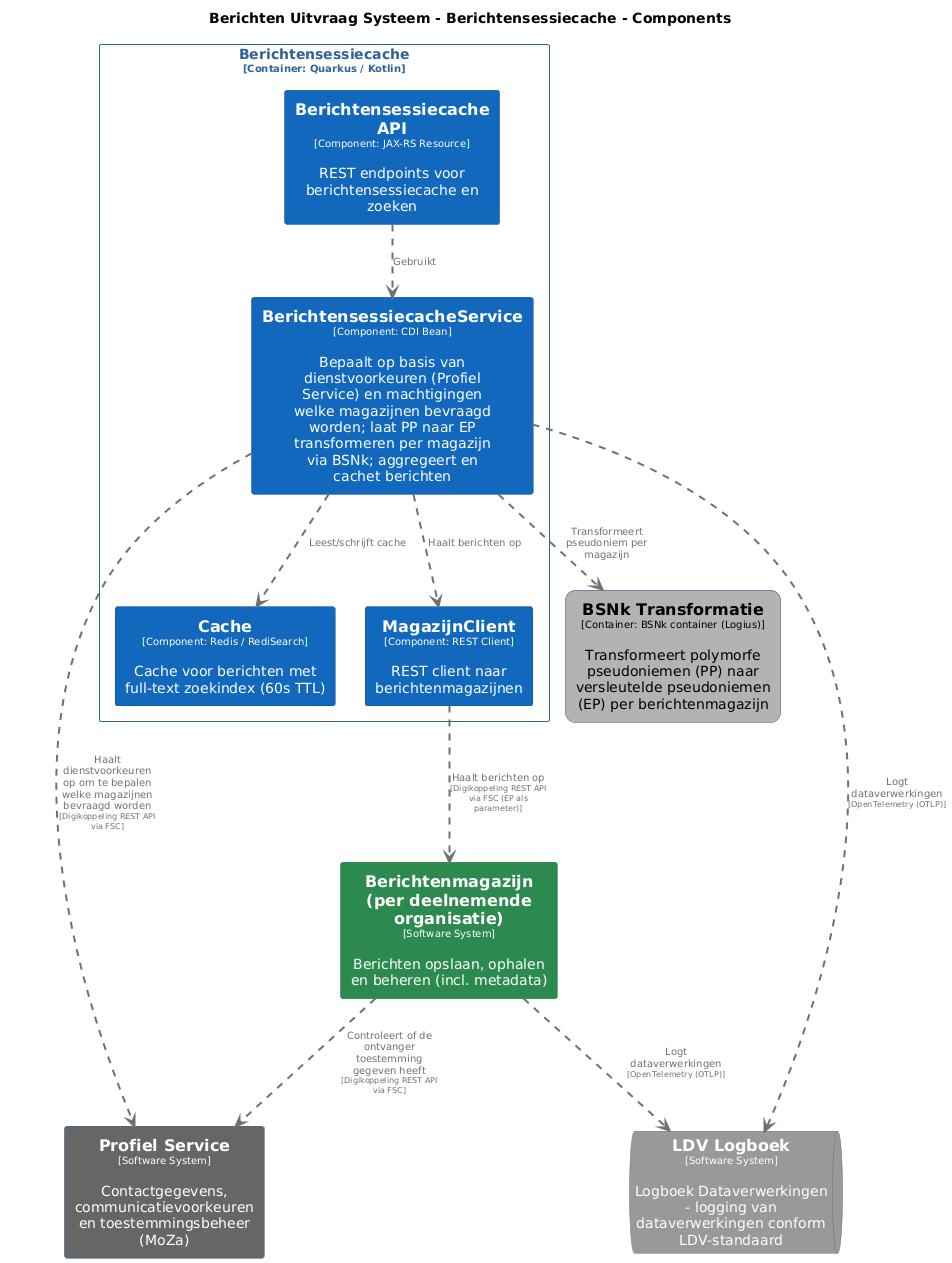

The diagram above was rendered by PlantUML. Its source (embedded in the PNG):
@startuml
set separator none
title Berichten Uitvraag Systeem - Berichtensessiecache - Components

top to bottom direction
skinparam ranksep 60
skinparam nodesep 30

skinparam {
  arrowFontSize 10
  defaultTextAlignment center
  wrapWidth 200
  maxMessageSize 100
}

hide stereotype

skinparam rectangle<<BerichtenUitvraagSysteem.BSNkTransformatie>> {
  BackgroundColor #b3b3b3
  FontColor #000000
  BorderColor #0b4884
  roundCorner 20
  shadowing false
}
skinparam rectangle<<Berichtenmagazijnperdeelnemendeorganisatie>> {
  BackgroundColor #2d8a4e
  FontColor #ffffff
  BorderColor #1e6b38
  shadowing false
}
skinparam rectangle<<BerichtenUitvraagSysteem.Berichtensessiecache.BerichtensessiecacheAPI>> {
  BackgroundColor #1168bd
  FontColor #ffffff
  BorderColor #0b4884
  shadowing false
}
skinparam rectangle<<BerichtenUitvraagSysteem.Berichtensessiecache.BerichtensessiecacheService>> {
  BackgroundColor #1168bd
  FontColor #ffffff
  BorderColor #0b4884
  shadowing false
}
skinparam rectangle<<BerichtenUitvraagSysteem.Berichtensessiecache.Cache>> {
  BackgroundColor #1168bd
  FontColor #ffffff
  BorderColor #0b4884
  shadowing false
}
skinparam queue<<LDVLogboek>> {
  BackgroundColor #999999
  FontColor #ffffff
  BorderColor #6b6b6b
  shadowing false
}
skinparam rectangle<<BerichtenUitvraagSysteem.Berichtensessiecache.MagazijnClient>> {
  BackgroundColor #1168bd
  FontColor #ffffff
  BorderColor #0b4884
  shadowing false
}
skinparam rectangle<<ProfielService>> {
  BackgroundColor #666666
  FontColor #ffffff
  BorderColor #0b4884
  shadowing false
}
skinparam rectangle<<BerichtenUitvraagSysteem.Berichtensessiecache>> {
  BorderColor #2e6295
  FontColor #2e6295
  shadowing false
}

rectangle "==Profiel Service\n<size:10>[Software System]</size>\n\nContactgegevens, communicatievoorkeuren en toestemmingsbeheer (MoZa)" <<ProfielService>> as ProfielService
rectangle "==Berichtenmagazijn (per deelnemende organisatie)\n<size:10>[Software System]</size>\n\nBerichten opslaan, ophalen en beheren (incl. metadata)" <<Berichtenmagazijnperdeelnemendeorganisatie>> as Berichtenmagazijnperdeelnemendeorganisatie
rectangle "==BSNk Transformatie\n<size:10>[Container: BSNk container (Logius)]</size>\n\nTransformeert polymorfe pseudoniemen (PP) naar versleutelde pseudoniemen (EP) per berichtenmagazijn" <<BerichtenUitvraagSysteem.BSNkTransformatie>> as BerichtenUitvraagSysteem.BSNkTransformatie
queue "==LDV Logboek\n<size:10>[Software System]</size>\n\nLogboek Dataverwerkingen - logging van dataverwerkingen conform LDV-standaard" <<LDVLogboek>> as LDVLogboek

rectangle "Berichtensessiecache\n<size:10>[Container: Quarkus / Kotlin]</size>" <<BerichtenUitvraagSysteem.Berichtensessiecache>> {
  rectangle "==Berichtensessiecache API\n<size:10>[Component: JAX-RS Resource]</size>\n\nREST endpoints voor berichtensessiecache en zoeken" <<BerichtenUitvraagSysteem.Berichtensessiecache.BerichtensessiecacheAPI>> as BerichtenUitvraagSysteem.Berichtensessiecache.BerichtensessiecacheAPI
  rectangle "==BerichtensessiecacheService\n<size:10>[Component: CDI Bean]</size>\n\nBepaalt op basis van dienstvoorkeuren (Profiel Service) en machtigingen welke magazijnen bevraagd worden; laat PP naar EP transformeren per magazijn via BSNk; aggregeert en cachet berichten" <<BerichtenUitvraagSysteem.Berichtensessiecache.BerichtensessiecacheService>> as BerichtenUitvraagSysteem.Berichtensessiecache.BerichtensessiecacheService
  rectangle "==Cache\n<size:10>[Component: Redis / RediSearch]</size>\n\nCache voor berichten met full-text zoekindex (60s TTL)" <<BerichtenUitvraagSysteem.Berichtensessiecache.Cache>> as BerichtenUitvraagSysteem.Berichtensessiecache.Cache
  rectangle "==MagazijnClient\n<size:10>[Component: REST Client]</size>\n\nREST client naar berichtenmagazijnen" <<BerichtenUitvraagSysteem.Berichtensessiecache.MagazijnClient>> as BerichtenUitvraagSysteem.Berichtensessiecache.MagazijnClient
}

BerichtenUitvraagSysteem.Berichtensessiecache.MagazijnClient .[#707070,thickness=2].> Berichtenmagazijnperdeelnemendeorganisatie : "<color:#707070>Haalt berichten op\n<color:#707070><size:8>[Digikoppeling REST API via FSC (EP als parameter)]</size>"
Berichtenmagazijnperdeelnemendeorganisatie .[#707070,thickness=2].> LDVLogboek : "<color:#707070>Logt dataverwerkingen\n<color:#707070><size:8>[OpenTelemetry (OTLP)]</size>"
BerichtenUitvraagSysteem.Berichtensessiecache.BerichtensessiecacheService .[#707070,thickness=2].> LDVLogboek : "<color:#707070>Logt dataverwerkingen\n<color:#707070><size:8>[OpenTelemetry (OTLP)]</size>"
BerichtenUitvraagSysteem.Berichtensessiecache.BerichtensessiecacheAPI .[#707070,thickness=2].> BerichtenUitvraagSysteem.Berichtensessiecache.BerichtensessiecacheService : "<color:#707070>Gebruikt"
BerichtenUitvraagSysteem.Berichtensessiecache.BerichtensessiecacheService .[#707070,thickness=2].> BerichtenUitvraagSysteem.Berichtensessiecache.Cache : "<color:#707070>Leest/schrijft cache"
BerichtenUitvraagSysteem.Berichtensessiecache.BerichtensessiecacheService .[#707070,thickness=2].> BerichtenUitvraagSysteem.Berichtensessiecache.MagazijnClient : "<color:#707070>Haalt berichten op"
BerichtenUitvraagSysteem.Berichtensessiecache.BerichtensessiecacheService .[#707070,thickness=2].> BerichtenUitvraagSysteem.BSNkTransformatie : "<color:#707070>Transformeert pseudoniem per magazijn"
Berichtenmagazijnperdeelnemendeorganisatie .[#707070,thickness=2].> ProfielService : "<color:#707070>Controleert of de ontvanger toestemming gegeven heeft\n<color:#707070><size:8>[Digikoppeling REST API via FSC]</size>"
BerichtenUitvraagSysteem.Berichtensessiecache.BerichtensessiecacheService .[#707070,thickness=2].> ProfielService : "<color:#707070>Haalt dienstvoorkeuren op om te bepalen welke magazijnen bevraagd worden\n<color:#707070><size:8>[Digikoppeling REST API via FSC]</size>"
@enduml